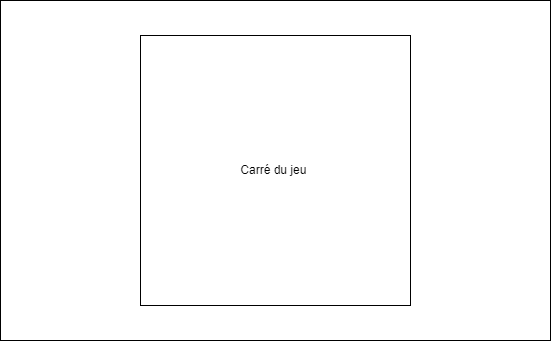

The diagram above was exported from draw.io. Its source (the exported page's mxGraphModel, read from the mxfile embedded in the PNG):
<mxGraphModel dx="1718" dy="608" grid="1" gridSize="10" guides="1" tooltips="1" connect="1" arrows="1" fold="1" page="1" pageScale="1" pageWidth="827" pageHeight="1169" math="0" shadow="0">
  <root>
    <mxCell id="0" />
    <mxCell id="1" parent="0" />
    <mxCell id="YzsD2uX2ZXqreIgogrsI-1" value="" style="whiteSpace=wrap;html=1;" parent="1" vertex="1">
      <mxGeometry x="110" y="80" width="550" height="340" as="geometry" />
    </mxCell>
    <mxCell id="weW0oqj_zEcamfVdW_Ry-25" value="Carré du jeu&amp;nbsp;" style="whiteSpace=wrap;html=1;aspect=fixed;" vertex="1" parent="1">
      <mxGeometry x="250" y="115" width="270" height="270" as="geometry" />
    </mxCell>
  </root>
</mxGraphModel>